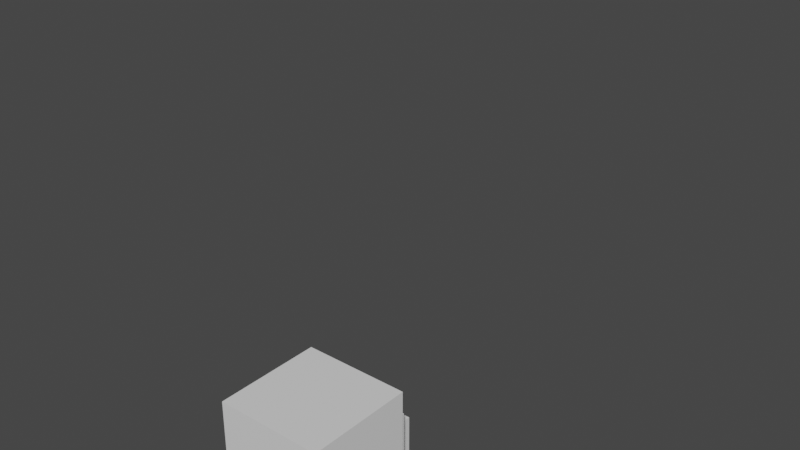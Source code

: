 # Source: Dog.blend  (saved by Blender 2.90.8; exported with 4.5.12 LTS)
import bpy
from mathutils import Matrix  # noqa: F401  (used for matrix-valued properties, if any)

bpy.ops.wm.read_factory_settings(use_empty=True)
scene = bpy.context.scene
scene.name = 'Scene'

# ---- collections
col_collection = bpy.data.collections.new('Collection'); scene.collection.children.link(col_collection)

# ---- materials (node trees are filled in below, after node groups)
mat_material = bpy.data.materials.new('Material')
mat_material.alpha_threshold = 0.0
mat_material.use_transparent_shadow = False
mat_material.line_color = (0.0, 0.0, 0.0, 1.0)

# ---- material node trees
mat_material.use_nodes = True; mat_material.node_tree.nodes.clear()
_N = mat_material.node_tree.nodes; _L = mat_material.node_tree.links
n0 = _N.new('ShaderNodeOutputMaterial'); n0.name = 'Material Output'; n0.location = (300, 300)
n1 = _N.new('ShaderNodeBsdfPrincipled'); n1.name = 'Principled BSDF'; n1.location = (10, 300)
n1.distribution = 'GGX'
n1.subsurface_method = 'BURLEY'
n1.inputs[2].default_value = 0.4
n1.inputs[3].default_value = 1.45
n1.inputs[27].default_value = (0.0, 0.0, 0.0, 1.0)
n1.inputs[28].default_value = 1.0
_L.new(n1.outputs[0], n0.inputs[0])
n0.is_active_output = True

# ---- world
world_world = bpy.data.worlds.new('World'); scene.world = world_world
world_world.use_nodes = True; world_world.node_tree.nodes.clear()
_N = world_world.node_tree.nodes; _L = world_world.node_tree.links
n0 = _N.new('ShaderNodeOutputWorld'); n0.name = 'World Output'; n0.location = (300, 300)
n1 = _N.new('ShaderNodeBackground'); n1.name = 'Background'; n1.location = (10, 300)
n1.inputs[0].default_value = (0.05088, 0.05088, 0.05088, 1.0)
_L.new(n1.outputs[0], n0.inputs[0])
n0.is_active_output = True
world_world.color = (0.05088, 0.05088, 0.05088)
world_world.use_sun_shadow = False
world_world.sun_shadow_jitter_overblur = 0.0

# ---- meshes
me_cube = bpy.data.meshes.new('Cube')
me_cube.from_pydata([(1.052, 1.07, 1.0), (1.052, 1.07, -1.0), (1.052, -0.9295, 1.0), (1.052, -0.9295, -1.0), (-0.9481, 1.07, 1.0), (-0.9481, 1.07, -1.0), (-0.9481, -0.9295, 1.0), (-0.9481, -0.9295, -1.0), (-0.4481, -0.9295, -0.75), (-0.4481, -0.9295, 0.25), (0.5519, -0.9295, 0.25), (0.5519, -0.9295, -0.75), (-0.4481, -1.68, -0.75), (-0.4481, -1.68, 0.25), (0.5519, -1.68, 0.25), (0.5519, -1.68, -0.75)], [], [(0, 4, 6, 2), (7, 6, 4, 5), (5, 1, 3, 7), (1, 0, 2, 3), (5, 4, 0, 1), (6, 7, 8, 9), (10, 9, 13, 14), (7, 3, 11, 8), (2, 6, 9, 10), (3, 2, 10, 11), (12, 15, 14, 13), (9, 8, 12, 13), (8, 11, 15, 12), (11, 10, 14, 15)])
_uv = me_cube.uv_layers.new(name='UVMap')
_uv.uv.foreach_set('vector', [0.625, 0.5, 0.875, 0.5, 0.875, 0.75, 0.625, 0.75, 0.375, 0.0, 0.625, 0.0, 0.625, 0.25, 0.375, 0.25, 0.125, 0.5, 0.375, 0.5, 0.375, 0.75, 0.125, 0.75, 0.375, 0.5, 0.625, 0.5, 0.625, 0.75, 0.375, 0.75, 0.375, 0.25, 0.625, 0.25, 0.625, 0.5, 0.375, 0.5, 0.625, 0.0, 0.375, 0.0, 0.375, 0.0, 0.625, 0.0, 0.625, 0.75, 0.875, 0.75, 0.875, 0.75, 0.625, 0.75, 0.125, 0.75, 0.375, 0.75, 0.375, 0.75, 0.125, 0.75, 0.625, 0.75, 0.875, 0.75, 0.875, 0.75, 0.625, 0.75, 0.375, 0.75, 0.625, 0.75, 0.625, 0.75, 0.375, 0.75, 0.125, 0.75, 0.375, 0.75, 0.625, 0.75, 0.875, 0.75, 0.625, 0.0, 0.375, 0.0, 0.375, 0.0, 0.625, 0.0, 0.125, 0.75, 0.375, 0.75, 0.375, 0.75, 0.125, 0.75, 0.375, 0.75, 0.625, 0.75, 0.625, 0.75, 0.375, 0.75])
me_cube.materials.append(mat_material)
me_cube.use_remesh_preserve_volume = False
me_cube.use_remesh_preserve_attributes = False
me_cube.use_mirror_vertex_groups = False
me_cube.update()
me_cube_001 = bpy.data.meshes.new('Cube.001')
me_cube_001.from_pydata([(1.0, 2.0, 1.0), (1.0, 2.0, -1.0), (1.0, -1.0, 1.0), (1.0, -1.0, -1.0), (-1.0, 2.0, 1.0), (-1.0, 2.0, -1.0), (-1.0, -1.0, 1.0), (-1.0, -1.0, -1.0)], [], [(0, 4, 6, 2), (7, 6, 4, 5), (5, 1, 3, 7), (1, 0, 2, 3), (5, 4, 0, 1), (7, 3, 2, 6)])
_uv = me_cube_001.uv_layers.new(name='UVMap')
_uv.uv.foreach_set('vector', [0.625, 0.5, 0.875, 0.5, 0.875, 0.75, 0.625, 0.75, 0.375, 0.0, 0.625, 0.0, 0.625, 0.25, 0.375, 0.25, 0.125, 0.5, 0.375, 0.5, 0.375, 0.75, 0.125, 0.75, 0.375, 0.5, 0.625, 0.5, 0.625, 0.75, 0.375, 0.75, 0.375, 0.25, 0.625, 0.25, 0.625, 0.5, 0.375, 0.5, 0.125, 0.75, 0.375, 0.75, 0.625, 0.75, 0.875, 0.75])
me_cube_001.materials.append(mat_material)
me_cube_001.use_remesh_preserve_volume = False
me_cube_001.use_remesh_preserve_attributes = False
me_cube_001.use_mirror_vertex_groups = False
me_cube_001.update()
me_cube_002 = bpy.data.meshes.new('Cube.002')
me_cube_002.from_pydata([(0.5, 0.5, 0.5), (0.5, 0.5, -0.5), (0.5, -0.5, 0.5), (0.5, -0.5, -0.5), (-0.5, 0.5, 0.5), (-0.5, 0.5, -0.5), (-0.5, -0.5, 0.5), (-0.5, -0.5, -0.5)], [], [(0, 4, 6, 2), (7, 6, 4, 5), (5, 1, 3, 7), (1, 0, 2, 3), (5, 4, 0, 1), (7, 3, 2, 6)])
_uv = me_cube_002.uv_layers.new(name='UVMap')
_uv.uv.foreach_set('vector', [0.625, 0.5, 0.875, 0.5, 0.875, 0.75, 0.625, 0.75, 0.375, 0.0, 0.625, 0.0, 0.625, 0.25, 0.375, 0.25, 0.125, 0.5, 0.375, 0.5, 0.375, 0.75, 0.125, 0.75, 0.375, 0.5, 0.625, 0.5, 0.625, 0.75, 0.375, 0.75, 0.375, 0.25, 0.625, 0.25, 0.625, 0.5, 0.375, 0.5, 0.125, 0.75, 0.375, 0.75, 0.625, 0.75, 0.875, 0.75])
me_cube_002.materials.append(mat_material)
me_cube_002.use_remesh_preserve_volume = False
me_cube_002.use_remesh_preserve_attributes = False
me_cube_002.use_mirror_vertex_groups = False
me_cube_002.update()
me_cube_003 = bpy.data.meshes.new('Cube.003')
me_cube_003.from_pydata([(0.25, 1.0, 0.25), (0.25, 1.0, -0.25), (0.25, -1.0, 0.25), (0.25, -1.0, -0.25), (-0.25, 1.0, 0.25), (-0.25, 1.0, -0.25), (-0.25, -1.0, 0.25), (-0.25, -1.0, -0.25)], [], [(0, 4, 6, 2), (7, 6, 4, 5), (5, 1, 3, 7), (1, 0, 2, 3), (5, 4, 0, 1), (7, 3, 2, 6)])
_uv = me_cube_003.uv_layers.new(name='UVMap')
_uv.uv.foreach_set('vector', [0.625, 0.5, 0.875, 0.5, 0.875, 0.75, 0.625, 0.75, 0.375, 0.0, 0.625, 0.0, 0.625, 0.25, 0.375, 0.25, 0.125, 0.5, 0.375, 0.5, 0.375, 0.75, 0.125, 0.75, 0.375, 0.5, 0.625, 0.5, 0.625, 0.75, 0.375, 0.75, 0.375, 0.25, 0.625, 0.25, 0.625, 0.5, 0.375, 0.5, 0.125, 0.75, 0.375, 0.75, 0.625, 0.75, 0.875, 0.75])
me_cube_003.materials.append(mat_material)
me_cube_003.use_remesh_preserve_volume = False
me_cube_003.use_remesh_preserve_attributes = False
me_cube_003.use_mirror_vertex_groups = False
me_cube_003.update()
me_cube_004 = bpy.data.meshes.new('Cube.004')
me_cube_004.from_pydata([(0.375, 0.125, 0.375), (0.375, 0.125, -0.375), (0.375, -0.25, 0.375), (0.375, -0.25, -0.375), (-0.375, 0.125, 0.375), (-0.375, 0.125, -0.375), (-0.375, -0.25, 0.375), (-0.375, -0.25, -0.375)], [], [(0, 4, 6, 2), (7, 6, 4, 5), (5, 1, 3, 7), (1, 0, 2, 3), (5, 4, 0, 1), (7, 3, 2, 6)])
_uv = me_cube_004.uv_layers.new(name='UVMap')
_uv.uv.foreach_set('vector', [0.625, 0.5, 0.875, 0.5, 0.875, 0.75, 0.625, 0.75, 0.375, 0.0, 0.625, 0.0, 0.625, 0.25, 0.375, 0.25, 0.125, 0.5, 0.375, 0.5, 0.375, 0.75, 0.125, 0.75, 0.375, 0.5, 0.625, 0.5, 0.625, 0.75, 0.375, 0.75, 0.375, 0.25, 0.625, 0.25, 0.625, 0.5, 0.375, 0.5, 0.125, 0.75, 0.375, 0.75, 0.625, 0.75, 0.875, 0.75])
me_cube_004.materials.append(mat_material)
me_cube_004.use_remesh_preserve_volume = False
me_cube_004.use_remesh_preserve_attributes = False
me_cube_004.use_mirror_vertex_groups = False
me_cube_004.update()
arm_armature = bpy.data.armatures.new('Armature')  # bones are not reproduced

# ---- objects
ob_cube = bpy.data.objects.new('Cube', me_cube)
ob_cube_001 = bpy.data.objects.new('Cube.001', me_cube_001)
ob_cube_002 = bpy.data.objects.new('Cube.002', me_cube_002)
ob_cube_003 = bpy.data.objects.new('Cube.003', me_cube_002)
ob_cube_004 = bpy.data.objects.new('Cube.004', me_cube_002)
ob_cube_005 = bpy.data.objects.new('Cube.005', me_cube_002)
ob_armature = bpy.data.objects.new('Armature', arm_armature)
ob_cube_006 = bpy.data.objects.new('Cube.006', me_cube_003)
ob_cube_007 = bpy.data.objects.new('Cube.007', me_cube_004)
ob_cube_008 = bpy.data.objects.new('Cube.008', me_cube_004)

# ---- transforms, parenting, visibility, modifiers, constraints
ob_cube.parent = ob_armature
ob_cube.matrix_parent_inverse = Matrix(((-1.0, -0.0, 0.0, 0.0), (-0.0, -1.0, 0.0, -1.909), (-0.0, -0.0, 1.0, -5.5), (-0.0, 0.0, -0.0, 1.0)))
ob_cube.location = (0.0, 0.0, 5.5)
ob_cube.lock_rotations_4d = False
ob_cube.empty_display_type = 'ARROWS'
ob_cube.lineart.crease_threshold = 0.0
ob_cube_001.parent = ob_armature
ob_cube_001.matrix_parent_inverse = Matrix(((1.0, -0.0, 0.0, -0.0), (-0.0, 0.0, 1.0, -5.071), (0.0, -1.0, 0.0, 1.5), (0.0, 0.0, -0.0, 1.0)))
ob_cube_001.location = (0.0, 1.0, 3.0)
ob_cube_001.lock_rotations_4d = False
ob_cube_001.empty_display_type = 'ARROWS'
ob_cube_001.lineart.crease_threshold = 0.0
ob_cube_002.parent = ob_armature
ob_cube_002.matrix_parent_inverse = Matrix(((-1.0, -0.0, 0.0, 1.0), (-0.0, -1.0, 0.0, -1.0), (-0.0, -0.0, 1.0, -0.5), (-0.0, 0.0, -0.0, 1.0)))
ob_cube_002.location = (1.0, 0.0, 0.5)
ob_cube_002.lock_rotations_4d = False
ob_cube_002.empty_display_type = 'ARROWS'
ob_cube_002.lineart.crease_threshold = 0.0
ob_cube_003.parent = ob_armature
ob_cube_003.matrix_parent_inverse = Matrix(((-1.0, -0.0, 0.0, -1.0), (-0.0, -1.0, -0.0, -1.0), (-0.0, 0.0, 1.0, -0.5), (-0.0, 0.0, -0.0, 1.0)))
ob_cube_003.location = (-1.0, 0.0, 0.5)
ob_cube_003.lock_rotations_4d = False
ob_cube_003.empty_display_type = 'ARROWS'
ob_cube_003.lineart.crease_threshold = 0.0
ob_cube_004.parent = ob_armature
ob_cube_004.matrix_parent_inverse = Matrix(((-1.0, -0.0, 0.0, 1.0), (-0.0, -1.0, -0.0, 2.0), (0.0, -0.0, 1.0, -0.5), (-0.0, 0.0, -0.0, 1.0)))
ob_cube_004.location = (1.0, 3.0, 0.5)
ob_cube_004.lock_rotations_4d = False
ob_cube_004.empty_display_type = 'ARROWS'
ob_cube_004.lineart.crease_threshold = 0.0
ob_cube_005.parent = ob_armature
ob_cube_005.matrix_parent_inverse = Matrix(((-1.0, -0.0, 0.0, -1.0), (-0.0, -1.0, -0.0, 2.0), (0.0, 0.0, 1.0, -0.5), (-0.0, 0.0, -0.0, 1.0)))
ob_cube_005.location = (-1.0, 3.0, 0.5)
ob_cube_005.lock_rotations_4d = False
ob_cube_005.empty_display_type = 'ARROWS'
ob_cube_005.lineart.crease_threshold = 0.0
ob_armature.location = (0.0, 0.0, 0.0)
ob_armature.lineart.crease_threshold = 0.0
ob_cube_006.parent = ob_armature
ob_cube_006.matrix_parent_inverse = Matrix(((1.0, -0.0, 0.0, -0.0), (-0.0, 1.0, -0.0, -4.075), (0.0, -0.0, 1.0, -3.5), (-0.0, 0.0, -0.0, 1.0)))
ob_cube_006.location = (0.0, 2.875, 3.5)
ob_cube_006.lock_rotations_4d = False
ob_cube_006.empty_display_type = 'ARROWS'
ob_cube_006.lineart.crease_threshold = 0.0
ob_cube_007.parent = ob_armature
ob_cube_007.matrix_parent_inverse = Matrix(((1.0, -2.541e-21, -1.806e-35, -0.75), (-1.421e-14, 1.192e-07, 1.0, -7.625), (1.042e-14, -1.0, -7.105e-15, -1.562), (0.0, -0.0, 0.0, 1.0)))
ob_cube_007.location = (0.75, -1.5, 7.0)
ob_cube_007.lock_rotations_4d = False
ob_cube_007.empty_display_type = 'ARROWS'
ob_cube_007.lineart.crease_threshold = 0.0
ob_cube_008.parent = ob_armature
ob_cube_008.matrix_parent_inverse = Matrix(((1.0, -2.541e-21, -1.806e-35, 0.75), (-1.421e-14, 1.192e-07, 1.0, -7.625), (1.042e-14, -1.0, -7.105e-15, -1.562), (0.0, -0.0, 0.0, 1.0)))
ob_cube_008.location = (-0.75, -1.5, 7.0)
ob_cube_008.lock_rotations_4d = False
ob_cube_008.empty_display_type = 'ARROWS'
ob_cube_008.lineart.crease_threshold = 0.0

# ---- collection membership
col_collection.objects.link(ob_cube)
col_collection.objects.link(ob_cube_001)
col_collection.objects.link(ob_cube_002)
col_collection.objects.link(ob_cube_003)
col_collection.objects.link(ob_cube_004)
col_collection.objects.link(ob_cube_005)
col_collection.objects.link(ob_armature)
col_collection.objects.link(ob_cube_006)
col_collection.objects.link(ob_cube_007)
col_collection.objects.link(ob_cube_008)

# ---- scene / render settings (as saved in the file)
scene.frame_start = 1; scene.frame_end = 39; scene.frame_set(0)
scene.render.engine = 'BLENDER_EEVEE_NEXT'
scene.render.fps = 60
scene.cycles.use_denoising = False
scene.cycles.samples = 128
scene.cycles.sampling_pattern = 'TABULATED_SOBOL'
scene.cycles.use_adaptive_sampling = False
scene.cycles.use_light_tree = False
scene.view_settings.view_transform = 'Filmic'
bpy.context.view_layer.update()

# ---- added for rendering (the .blend has no active camera and no usable light): camera, sun
cam_auto = bpy.data.cameras.new('AutoCamera')
cam_auto.lens = 50.0
cam_auto.sensor_width = 36.0
cam_auto.clip_end = 1000.0
ob_auto_camera = bpy.data.objects.new('AutoCamera', cam_auto)
scene.collection.objects.link(ob_auto_camera)
ob_auto_camera.location = (10.1998, -12.1772, 11.8473)
ob_auto_camera.rotation_euler = (1.09748, -7.21219e-08, 0.694738)
scene.camera = ob_auto_camera
light_auto_sun = bpy.data.lights.new('AutoSun', 'SUN')
light_auto_sun.energy = 3.0
light_auto_sun.angle = 0.0523599
ob_auto_sun = bpy.data.objects.new('AutoSun', light_auto_sun)
scene.collection.objects.link(ob_auto_sun)
ob_auto_sun.rotation_euler = (0.872665, 0.174533, 0.523599)
bpy.context.view_layer.update()
